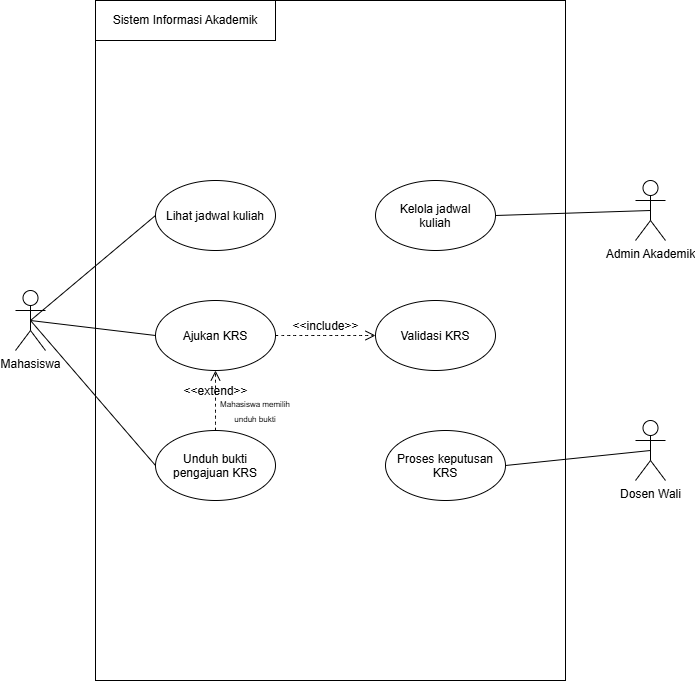

The diagram above was exported from draw.io. Its source (the exported page's mxGraphModel, read from the mxfile embedded in the PNG):
<mxGraphModel dx="774" dy="497" grid="1" gridSize="10" guides="1" tooltips="1" connect="1" arrows="1" fold="1" page="1" pageScale="1" pageWidth="850" pageHeight="1100" math="0" shadow="0">
  <root>
    <mxCell id="0" />
    <mxCell id="1" parent="0" />
    <mxCell id="tk_wC6LM9AMmmYxYhydn-1" parent="1" style="rounded=0;whiteSpace=wrap;html=1;" value="" vertex="1">
      <mxGeometry height="680" width="470" x="170" y="40" as="geometry" />
    </mxCell>
    <mxCell id="tk_wC6LM9AMmmYxYhydn-2" parent="1" style="rounded=0;whiteSpace=wrap;html=1;" value="Sistem Informasi Akademik" vertex="1">
      <mxGeometry height="40" width="180" x="170" y="40" as="geometry" />
    </mxCell>
    <mxCell id="tk_wC6LM9AMmmYxYhydn-14" edge="1" parent="1" source="tk_wC6LM9AMmmYxYhydn-3" style="edgeStyle=none;curved=1;rounded=0;curveGeometry=1;orthogonalLoop=1;jettySize=auto;html=1;exitX=0.5;exitY=0.5;exitDx=0;exitDy=0;exitPerimeter=0;entryX=0;entryY=0.5;entryDx=0;entryDy=0;fontSize=12;defaultLabelBackgroundColor=page;startSize=8;endSize=8;endArrow=none;endFill=0;" target="tk_wC6LM9AMmmYxYhydn-8">
      <mxGeometry relative="1" as="geometry" />
    </mxCell>
    <mxCell id="tk_wC6LM9AMmmYxYhydn-3" parent="1" style="shape=umlActor;verticalLabelPosition=bottom;verticalAlign=top;html=1;outlineConnect=0;labelPerimeter=1;" value="Mahasiswa" vertex="1">
      <mxGeometry height="60" width="30" x="90" y="330" as="geometry" />
    </mxCell>
    <mxCell id="tk_wC6LM9AMmmYxYhydn-4" parent="1" style="shape=umlActor;verticalLabelPosition=bottom;verticalAlign=top;html=1;outlineConnect=0;labelPerimeter=1;" value="Admin Akademik" vertex="1">
      <mxGeometry height="60" width="30" x="710" y="220" as="geometry" />
    </mxCell>
    <mxCell id="tk_wC6LM9AMmmYxYhydn-5" parent="1" style="shape=umlActor;verticalLabelPosition=bottom;verticalAlign=top;html=1;outlineConnect=0;labelPerimeter=1;" value="Dosen Wali" vertex="1">
      <mxGeometry height="60" width="30" x="710" y="460" as="geometry" />
    </mxCell>
    <mxCell id="tk_wC6LM9AMmmYxYhydn-8" parent="1" style="ellipse;whiteSpace=wrap;html=1;shapeInside=1;" value="Lihat jadwal kuliah" vertex="1">
      <mxGeometry height="70" width="120" x="230" y="220" as="geometry" />
    </mxCell>
    <mxCell id="tk_wC6LM9AMmmYxYhydn-9" parent="1" style="ellipse;whiteSpace=wrap;html=1;shapeInside=1;" value="Kelola jadwal kuliah" vertex="1">
      <mxGeometry height="70" width="120" x="450" y="220" as="geometry" />
    </mxCell>
    <mxCell id="tk_wC6LM9AMmmYxYhydn-10" parent="1" style="ellipse;whiteSpace=wrap;html=1;shapeInside=1;" value="Ajukan KRS" vertex="1">
      <mxGeometry height="70" width="120" x="230" y="340" as="geometry" />
    </mxCell>
    <mxCell id="tk_wC6LM9AMmmYxYhydn-11" parent="1" style="ellipse;whiteSpace=wrap;html=1;shapeInside=1;" value="Validasi KRS" vertex="1">
      <mxGeometry height="70" width="120" x="450" y="340" as="geometry" />
    </mxCell>
    <mxCell id="tk_wC6LM9AMmmYxYhydn-12" parent="1" style="ellipse;whiteSpace=wrap;html=1;shapeInside=1;" value="Unduh bukti pengajuan KRS" vertex="1">
      <mxGeometry height="70" width="120" x="230" y="470" as="geometry" />
    </mxCell>
    <mxCell id="tk_wC6LM9AMmmYxYhydn-13" parent="1" style="ellipse;whiteSpace=wrap;html=1;shapeInside=1;" value="Proses keputusan KRS" vertex="1">
      <mxGeometry height="70" width="120" x="460" y="470" as="geometry" />
    </mxCell>
    <mxCell id="tk_wC6LM9AMmmYxYhydn-15" edge="1" parent="1" source="tk_wC6LM9AMmmYxYhydn-3" style="edgeStyle=none;curved=1;rounded=0;curveGeometry=1;orthogonalLoop=1;jettySize=auto;html=1;entryX=0;entryY=0.5;entryDx=0;entryDy=0;fontSize=12;defaultLabelBackgroundColor=page;startSize=8;endSize=8;endArrow=none;endFill=0;exitX=0.5;exitY=0.5;exitDx=0;exitDy=0;exitPerimeter=0;" target="tk_wC6LM9AMmmYxYhydn-12">
      <mxGeometry relative="1" as="geometry">
        <mxPoint x="60" y="655" as="sourcePoint" />
        <mxPoint x="185" y="550" as="targetPoint" />
      </mxGeometry>
    </mxCell>
    <mxCell id="tk_wC6LM9AMmmYxYhydn-16" edge="1" parent="1" source="tk_wC6LM9AMmmYxYhydn-13" style="edgeStyle=none;curved=1;rounded=0;curveGeometry=1;orthogonalLoop=1;jettySize=auto;html=1;exitX=1;exitY=0.5;exitDx=0;exitDy=0;entryX=0.5;entryY=0.5;entryDx=0;entryDy=0;fontSize=12;defaultLabelBackgroundColor=page;startSize=8;endSize=8;endArrow=none;endFill=0;entryPerimeter=0;" target="tk_wC6LM9AMmmYxYhydn-5">
      <mxGeometry relative="1" as="geometry">
        <mxPoint x="370" y="825" as="sourcePoint" />
        <mxPoint x="495" y="720" as="targetPoint" />
      </mxGeometry>
    </mxCell>
    <mxCell id="tk_wC6LM9AMmmYxYhydn-17" edge="1" parent="1" source="tk_wC6LM9AMmmYxYhydn-3" style="edgeStyle=none;curved=1;rounded=0;curveGeometry=1;orthogonalLoop=1;jettySize=auto;html=1;exitX=0.5;exitY=0.5;exitDx=0;exitDy=0;exitPerimeter=0;entryX=0;entryY=0.5;entryDx=0;entryDy=0;fontSize=12;defaultLabelBackgroundColor=page;startSize=8;endSize=8;endArrow=none;endFill=0;" target="tk_wC6LM9AMmmYxYhydn-10">
      <mxGeometry relative="1" as="geometry">
        <mxPoint x="350" y="735" as="sourcePoint" />
        <mxPoint x="475" y="630" as="targetPoint" />
      </mxGeometry>
    </mxCell>
    <mxCell id="tk_wC6LM9AMmmYxYhydn-18" edge="1" parent="1" source="tk_wC6LM9AMmmYxYhydn-9" style="edgeStyle=none;curved=1;rounded=0;curveGeometry=1;orthogonalLoop=1;jettySize=auto;html=1;exitX=1;exitY=0.5;exitDx=0;exitDy=0;entryX=0.5;entryY=0.5;entryDx=0;entryDy=0;fontSize=12;defaultLabelBackgroundColor=page;startSize=8;endSize=8;endArrow=none;endFill=0;entryPerimeter=0;" target="tk_wC6LM9AMmmYxYhydn-4">
      <mxGeometry relative="1" as="geometry">
        <mxPoint x="580" y="385" as="sourcePoint" />
        <mxPoint x="705" y="280" as="targetPoint" />
      </mxGeometry>
    </mxCell>
    <mxCell id="tk_wC6LM9AMmmYxYhydn-19" edge="1" parent="1" source="tk_wC6LM9AMmmYxYhydn-10" style="html=1;verticalAlign=bottom;labelBackgroundColor=none;endArrow=open;endFill=0;dashed=1;rounded=0;fontSize=12;defaultLabelBackgroundColor=page;startSize=8;endSize=8;curved=1;exitX=1;exitY=0.5;exitDx=0;exitDy=0;entryX=0;entryY=0.5;entryDx=0;entryDy=0;" target="tk_wC6LM9AMmmYxYhydn-11" value="&amp;lt;&amp;lt;include&amp;gt;&amp;gt;">
      <mxGeometry relative="1" width="160" as="geometry">
        <mxPoint x="340" y="440" as="sourcePoint" />
        <mxPoint x="500" y="440" as="targetPoint" />
      </mxGeometry>
    </mxCell>
    <mxCell id="tk_wC6LM9AMmmYxYhydn-20" edge="1" parent="1" source="tk_wC6LM9AMmmYxYhydn-12" style="html=1;verticalAlign=bottom;labelBackgroundColor=none;endArrow=open;endFill=0;dashed=1;rounded=0;fontSize=12;defaultLabelBackgroundColor=page;startSize=8;endSize=8;curved=1;exitX=0.5;exitY=0;exitDx=0;exitDy=0;entryX=0.5;entryY=1;entryDx=0;entryDy=0;" target="tk_wC6LM9AMmmYxYhydn-10" value="&amp;lt;&amp;lt;extend&amp;gt;&amp;gt;">
      <mxGeometry relative="1" width="160" as="geometry">
        <mxPoint x="340" y="440" as="sourcePoint" />
        <mxPoint x="500" y="440" as="targetPoint" />
      </mxGeometry>
    </mxCell>
    <mxCell id="tk_wC6LM9AMmmYxYhydn-21" parent="1" style="text;html=1;whiteSpace=wrap;strokeColor=none;fillColor=none;align=center;verticalAlign=middle;rounded=0;" value="&lt;font style=&quot;font-size: 8px;&quot;&gt;Mahasiswa memilih unduh bukti&lt;/font&gt;" vertex="1">
      <mxGeometry height="20" width="80" x="290" y="440" as="geometry" />
    </mxCell>
  </root>
</mxGraphModel>